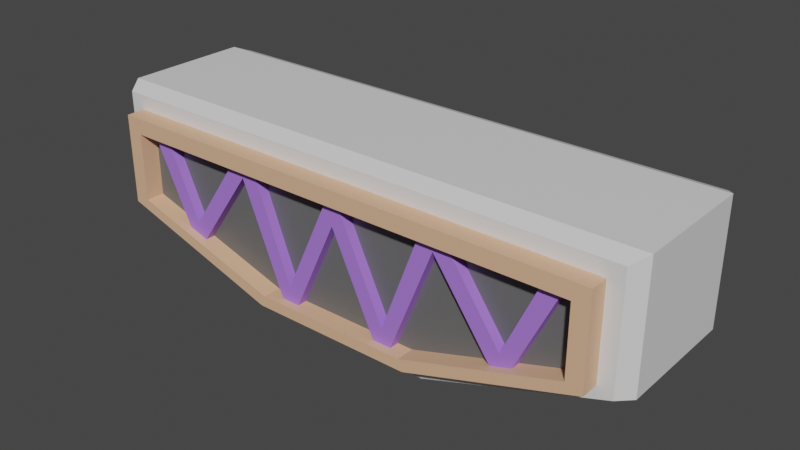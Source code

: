 # Source: Breakout_Paddle.blend  (saved by Blender 2.91.10; exported with 4.5.12 LTS)
import bpy
from mathutils import Matrix  # noqa: F401  (used for matrix-valued properties, if any)

bpy.ops.wm.read_factory_settings(use_empty=True)
scene = bpy.context.scene
scene.name = 'Scene'

# ---- collections
col_collection = bpy.data.collections.new('Collection'); scene.collection.children.link(col_collection)

# ---- materials (node trees are filled in below, after node groups)
mat_base = bpy.data.materials.new('Base')
mat_base.alpha_threshold = 0.0
mat_base.use_transparent_shadow = False
mat_base.line_color = (0.0, 0.0, 0.0, 1.0)
mat_decor__1 = bpy.data.materials.new('Decor: 1')
mat_decor__1.use_transparent_shadow = False
mat_decor__2 = bpy.data.materials.new('Decor: 2')
mat_decor__2.use_transparent_shadow = False
mat_inside = bpy.data.materials.new('Inside')
mat_inside.use_transparent_shadow = False

# ---- material node trees
mat_base.use_nodes = True; mat_base.node_tree.nodes.clear()
_N = mat_base.node_tree.nodes; _L = mat_base.node_tree.links
n0 = _N.new('ShaderNodeOutputMaterial'); n0.name = 'Material Output'; n0.location = (300, 300)
n1 = _N.new('ShaderNodeBsdfPrincipled'); n1.name = 'Principled BSDF'; n1.location = (10, 300)
n1.distribution = 'GGX'
n1.subsurface_method = 'BURLEY'
n1.inputs[2].default_value = 0.4
n1.inputs[3].default_value = 1.45
n1.inputs[27].default_value = (0.0, 0.0, 0.0, 1.0)
n1.inputs[28].default_value = 1.0
_L.new(n1.outputs[0], n0.inputs[0])
n0.is_active_output = True
mat_decor__1.use_nodes = True; mat_decor__1.node_tree.nodes.clear()
_N = mat_decor__1.node_tree.nodes; _L = mat_decor__1.node_tree.links
n0 = _N.new('ShaderNodeBsdfPrincipled'); n0.name = 'Principled BSDF'; n0.location = (10, 300)
n0.distribution = 'GGX'
n0.subsurface_method = 'BURLEY'
n0.inputs[0].default_value = (0.8, 0.4688, 0.286, 1.0)
n0.inputs[3].default_value = 1.45
n0.inputs[27].default_value = (0.0, 0.0, 0.0, 1.0)
n0.inputs[28].default_value = 1.0
n1 = _N.new('ShaderNodeOutputMaterial'); n1.name = 'Material Output'; n1.location = (300, 300)
_L.new(n0.outputs[0], n1.inputs[0])
n1.is_active_output = True
mat_decor__2.use_nodes = True; mat_decor__2.node_tree.nodes.clear()
_N = mat_decor__2.node_tree.nodes; _L = mat_decor__2.node_tree.links
n0 = _N.new('ShaderNodeBsdfPrincipled'); n0.name = 'Principled BSDF'; n0.location = (10, 300)
n0.distribution = 'GGX'
n0.subsurface_method = 'BURLEY'
n0.inputs[0].default_value = (0.4003, 0.1878, 0.8, 1.0)
n0.inputs[3].default_value = 1.45
n0.inputs[27].default_value = (0.0, 0.0, 0.0, 1.0)
n0.inputs[28].default_value = 1.0
n1 = _N.new('ShaderNodeOutputMaterial'); n1.name = 'Material Output'; n1.location = (300, 300)
_L.new(n0.outputs[0], n1.inputs[0])
n1.is_active_output = True
mat_inside.use_nodes = True; mat_inside.node_tree.nodes.clear()
_N = mat_inside.node_tree.nodes; _L = mat_inside.node_tree.links
n0 = _N.new('ShaderNodeBsdfPrincipled'); n0.name = 'Principled BSDF'; n0.location = (10, 300)
n0.distribution = 'GGX'
n0.subsurface_method = 'BURLEY'
n0.inputs[0].default_value = (0.1329, 0.1329, 0.1329, 1.0)
n0.inputs[3].default_value = 1.45
n0.inputs[27].default_value = (0.0, 0.0, 0.0, 1.0)
n0.inputs[28].default_value = 1.0
n1 = _N.new('ShaderNodeOutputMaterial'); n1.name = 'Material Output'; n1.location = (300, 300)
_L.new(n0.outputs[0], n1.inputs[0])
n1.is_active_output = True

# ---- world
world_world = bpy.data.worlds.new('World'); scene.world = world_world
world_world.use_nodes = True; world_world.node_tree.nodes.clear()
_N = world_world.node_tree.nodes; _L = world_world.node_tree.links
n0 = _N.new('ShaderNodeOutputWorld'); n0.name = 'World Output'; n0.location = (300, 300)
n1 = _N.new('ShaderNodeBackground'); n1.name = 'Background'; n1.location = (10, 300)
n1.inputs[0].default_value = (0.05088, 0.05088, 0.05088, 1.0)
_L.new(n1.outputs[0], n0.inputs[0])
n0.is_active_output = True
world_world.color = (0.05088, 0.05088, 0.05088)
world_world.use_sun_shadow = False
world_world.sun_shadow_jitter_overblur = 0.0

# ---- meshes
me_cube = bpy.data.meshes.new('Cube')
me_cube.from_pydata([(-1.0, -1.0, 1.0), (-1.0, -1.0, -0.4801), (-3.0, -1.0, 1.0), (-3.0, -1.0, 0.1332), (-1.054, -1.0, -0.6204), (-1.0, -1.0, 1.201), (-3.205, -1.0, 0.05742), (-3.205, -1.0, 1.201), (-1.123, -1.0, -0.7955), (-1.001, -1.0, 1.388), (-3.392, -1.0, -0.03442), (-3.392, -1.0, 1.388), (-1.0, -1.235, 1.0), (-1.0, -1.235, -0.4801), (-3.0, -1.235, 0.1332), (-3.205, -1.235, 0.05742), (-3.0, -1.235, 1.0), (-1.054, -1.235, -0.6204), (-1.0, -1.235, 1.201), (-3.205, -1.235, 1.201), (-0.7908, -1.127, -0.5136), (0.0, -1.127, 1.16), (-0.7908, -0.8962, -0.5136), (0.0, -0.8962, 1.16), (-0.5771, -1.127, -0.5136), (0.0, -1.127, 0.712), (-0.5771, -0.8962, -0.5136), (0.0, -0.8962, 0.712), (0.0, -1.0, 1.0), (0.0, -1.0, -0.4801), (0.0, -1.0, 1.201), (0.0, -1.0, -0.6204), (0.0, -1.0, 1.388), (0.0, -1.0, -0.7955), (0.0, -1.235, 1.0), (0.0, -1.235, -0.4801), (0.0, -1.235, 1.201), (0.0, -1.235, -0.6204), (-0.6824, -1.127, -0.2842), (-0.6824, -0.8962, -0.2842), (-0.498, -0.8962, -0.3457), (-0.498, -1.127, -0.3457), (-1.447, -1.127, 1.105), (-1.447, -0.8962, 1.105), (-1.219, -1.127, 1.113), (-1.219, -0.8962, 1.113), (-1.354, -1.127, 0.8763), (-1.354, -0.8962, 0.8763), (-1.144, -1.127, 0.9156), (-1.144, -0.8962, 0.9156), (-2.318, -1.127, -0.1312), (-2.318, -0.8962, -0.1312), (-2.118, -1.127, -0.1961), (-2.118, -0.8962, -0.1961), (-2.194, -1.127, 0.04482), (-2.01, -1.127, -0.04343), (-2.01, -0.8962, -0.04343), (-2.194, -0.8962, 0.04482), (-2.896, -1.127, 1.078), (-2.896, -0.8962, 1.078), (-2.665, -1.127, 1.078), (-2.665, -0.8962, 1.078), (-1.098, 0.0, -0.8981), (-1.001, 0.0, 1.47), (-3.523, 0.0, -0.07461), (-3.523, 0.0, 1.47), (0.0, 0.0, -0.8981), (0.0, 0.0, 1.47), (-1.098, -0.7941, -0.8981), (-3.523, -0.7941, -0.07461), (0.0, -0.7941, -0.8981), (0.0, -0.7941, 1.47), (-1.001, -0.7941, 1.47), (-3.523, -0.7941, 1.47)], [], [(30, 5, 18, 36), (29, 28, 0, 1), (2, 0, 12, 16), (1, 0, 2, 3), (4, 6, 10, 8), (31, 4, 8, 33), (6, 7, 11, 10), (5, 7, 19, 18), (1, 3, 14, 13), (71, 72, 9, 32), (68, 8, 10, 69), (7, 5, 9, 11), (13, 14, 15, 17), (35, 13, 17, 37), (16, 12, 18, 19), (14, 16, 19, 15), (7, 6, 15, 19), (3, 2, 16, 14), (6, 4, 17, 15), (29, 1, 13, 35), (38, 21, 23, 39), (39, 23, 27, 40), (40, 27, 25, 41), (41, 25, 21, 38), (22, 26, 24, 20), (27, 23, 21, 25), (0, 28, 34, 12), (4, 31, 37, 17), (12, 34, 36, 18), (68, 70, 33, 8), (5, 30, 32, 9), (24, 41, 38, 20), (26, 40, 41, 24), (22, 39, 40, 26), (55, 54, 50, 52), (42, 44, 45, 43), (46, 48, 44, 42), (48, 49, 45, 44), (49, 47, 43, 45), (39, 22, 47, 49), (38, 39, 49, 48), (20, 38, 48, 46), (22, 20, 46, 47), (53, 52, 50, 51), (56, 55, 52, 53), (50, 54, 60, 58), (57, 56, 53, 51), (43, 47, 56, 57), (42, 43, 57, 54), (47, 46, 55, 56), (46, 42, 54, 55), (60, 61, 59, 58), (54, 57, 61, 60), (51, 50, 58, 59), (57, 51, 59, 61), (72, 63, 65, 73), (69, 73, 65, 64), (10, 11, 73, 69), (9, 72, 73, 11), (62, 66, 70, 68), (62, 68, 69, 64), (67, 63, 72, 71)])
me_cube.polygons.foreach_set('material_index', [1, 3, 1, 3, 0, 0, 0, 1, 1, 0, 0, 0, 1, 1, 1, 1, 1, 1, 1, 1, 2, 2, 2, 2, 2, 2, 1, 1, 1, 0, 0, 2, 2, 2, 2, 2, 2, 2, 2, 2, 2, 2, 2, 2, 2, 2, 2, 2, 2, 2, 2, 2, 2, 2, 2, 0, 0, 0, 0, 0, 0, 0])
_uv = me_cube.uv_layers.new(name='UVMap')
_uv.uv.foreach_set('vector', [0.8548, 0.9847, 0.8548, 0.8402, 0.8887, 0.8401, 0.8887, 0.9847, 0.5298, 0.8973, 0.3157, 0.8973, 0.3157, 0.7527, 0.5298, 0.7527, 0.8887, 0.9521, 0.8887, 0.6652, 0.9226, 0.6648, 0.9226, 0.9517, 0.5298, 0.7527, 0.3157, 0.7527, 0.3157, 0.4634, 0.4411, 0.4634, 0.2904, 0.338, 0.1924, 0.02701, 0.2057, 0.0, 0.3157, 0.328, 0.2904, 0.4905, 0.2904, 0.338, 0.3157, 0.328, 0.3157, 0.4905, 0.1924, 0.02701, 0.02706, 0.02701, 0.0, 0.0, 0.2057, 0.0, 0.8548, 0.8402, 0.8548, 0.5214, 0.8887, 0.5214, 0.8887, 0.8401, 0.8526, 0.6664, 0.8548, 0.9579, 0.8209, 0.9574, 0.8187, 0.6659, 0.03058, 0.4907, 0.03058, 0.6354, 0.0, 0.6352, 0.0, 0.4905, 0.9331, 0.1584, 0.9639, 0.1641, 0.9669, 0.5035, 0.9364, 0.5214, 0.02706, 0.02701, 0.02706, 0.3458, 0.0, 0.3457, 0.0, 0.0, 0.5588, 0.3188, 0.4701, 0.02961, 0.481, 0.0, 0.5791, 0.311, 0.5588, 0.4634, 0.5588, 0.3188, 0.5791, 0.311, 0.5791, 0.4634, 0.3447, 0.02961, 0.3447, 0.3188, 0.3157, 0.3188, 0.3157, 0.0, 0.4701, 0.02961, 0.3447, 0.02961, 0.3157, 0.0, 0.481, 0.0, 0.9226, 0.681, 0.9226, 0.5214, 0.9566, 0.5214, 0.9566, 0.681, 0.6125, 0.9631, 0.6125, 0.8378, 0.6465, 0.8378, 0.6465, 0.9631, 0.5324, 0.9356, 0.5298, 0.6146, 0.5637, 0.6149, 0.5663, 0.9358, 0.8548, 0.5218, 0.8526, 0.6664, 0.8187, 0.6659, 0.8209, 0.5214, 0.1785, 0.9334, 0.1785, 0.7061, 0.2119, 0.7061, 0.2119, 0.9334, 0.6126, 0.3143, 0.8187, 0.4189, 0.7539, 0.4171, 0.603, 0.3407, 0.1785, 0.7298, 0.1785, 0.8796, 0.1451, 0.8796, 0.1451, 0.7298, 0.603, 0.4971, 0.7539, 0.4208, 0.8187, 0.4189, 0.6126, 0.5235, 0.7126, 0.8378, 0.7432, 0.8382, 0.7432, 0.8715, 0.7126, 0.8711, 0.1785, 0.8796, 0.1785, 0.9444, 0.1451, 0.9444, 0.1451, 0.8796, 0.8887, 0.6652, 0.8887, 0.5217, 0.9226, 0.5214, 0.9226, 0.6648, 0.5298, 0.6146, 0.5324, 0.4634, 0.5663, 0.4637, 0.5637, 0.6149, 0.3447, 0.3188, 0.3447, 0.4634, 0.3157, 0.4634, 0.3157, 0.3188, 0.9331, 0.1584, 0.936, 0.000914, 0.9669, 0.003039, 0.9639, 0.1641, 0.02706, 0.3458, 0.02706, 0.4905, 0.0, 0.4905, 0.0, 0.3457, 0.5791, 0.5092, 0.603, 0.4971, 0.6126, 0.5235, 0.5799, 0.5401, 0.1785, 0.7061, 0.1785, 0.7298, 0.1451, 0.7298, 0.1451, 0.7061, 0.5799, 0.2977, 0.6126, 0.3143, 0.603, 0.3407, 0.5791, 0.3286, 0.6529, 0.7144, 0.6664, 0.7406, 0.6415, 0.7593, 0.6313, 0.7307, 0.7126, 0.8713, 0.6798, 0.8711, 0.6798, 0.8378, 0.7126, 0.838, 0.7832, 0.6158, 0.788, 0.5852, 0.8169, 0.5954, 0.8166, 0.6283, 0.2119, 0.8823, 0.2453, 0.8823, 0.2453, 0.9113, 0.2119, 0.9113, 0.788, 0.2526, 0.7832, 0.222, 0.8166, 0.2096, 0.8169, 0.2425, 0.6126, 0.3143, 0.5799, 0.2977, 0.7832, 0.222, 0.788, 0.2526, 0.2119, 0.7061, 0.2453, 0.7061, 0.2453, 0.8823, 0.2119, 0.8823, 0.5799, 0.5401, 0.6126, 0.5235, 0.788, 0.5852, 0.7832, 0.6158, 0.3121, 0.8789, 0.2787, 0.8789, 0.2787, 0.7061, 0.3121, 0.7061, 0.7432, 0.8716, 0.7432, 0.8383, 0.773, 0.8378, 0.773, 0.8711, 0.956, 0.8545, 0.9226, 0.8545, 0.9226, 0.8331, 0.956, 0.8331, 0.6415, 0.7593, 0.6664, 0.7406, 0.8177, 0.8045, 0.8187, 0.8378, 0.6664, 0.09724, 0.6529, 0.1235, 0.6313, 0.1071, 0.6415, 0.07859, 0.8166, 0.2096, 0.7832, 0.222, 0.6529, 0.1235, 0.6664, 0.09724, 0.2787, 0.8822, 0.2453, 0.8822, 0.2453, 0.7061, 0.2787, 0.7061, 0.956, 0.9834, 0.9226, 0.9834, 0.9226, 0.8545, 0.956, 0.8545, 0.7832, 0.6158, 0.8166, 0.6283, 0.6664, 0.7406, 0.6529, 0.7144, 0.6465, 0.8379, 0.6798, 0.8378, 0.6798, 0.8712, 0.6465, 0.8712, 0.9226, 0.681, 0.956, 0.681, 0.956, 0.8331, 0.9226, 0.8331, 0.5791, 0.8378, 0.6125, 0.8378, 0.6125, 0.9849, 0.5791, 0.9849, 0.6664, 0.09724, 0.6415, 0.07859, 0.8187, 0.0, 0.8177, 0.03333, 0.03058, 0.6354, 0.1451, 0.6352, 0.1451, 0.9998, 0.03058, 1.0, 0.2599, 0.4905, 0.2599, 0.7061, 0.1451, 0.7061, 0.1451, 0.4905, 0.2897, 0.501, 0.2897, 0.6996, 0.2599, 0.7061, 0.2599, 0.4905, 0.0, 0.6352, 0.03058, 0.6354, 0.03058, 1.0, 0.0, 0.9807, 0.8187, 0.1574, 0.8216, 0.0, 0.936, 0.000914, 0.9331, 0.1584, 0.8187, 0.1574, 0.9331, 0.1584, 0.9364, 0.5214, 0.822, 0.5205, 0.1451, 0.4905, 0.1451, 0.6352, 0.03058, 0.6354, 0.03058, 0.4907])
me_cube.materials.append(mat_base)
me_cube.materials.append(mat_decor__1)
me_cube.materials.append(mat_decor__2)
me_cube.materials.append(mat_inside)
me_cube.use_remesh_preserve_volume = False
me_cube.use_remesh_preserve_attributes = False
me_cube.use_mirror_vertex_groups = False
me_cube.update()

# ---- objects
ob_cube = bpy.data.objects.new('Cube', me_cube)

# ---- transforms, parenting, visibility, modifiers, constraints
ob_cube.location = (0.0, 0.0, 0.0)
ob_cube.lock_rotations_4d = False
ob_cube.empty_display_type = 'ARROWS'
ob_cube.lineart.crease_threshold = 0.0
_m = ob_cube.modifiers.new('Mirror', 'MIRROR')
_m.use_axis = (True, True, False)

# ---- collection membership
col_collection.objects.link(ob_cube)

# ---- scene / render settings (as saved in the file)
scene.frame_start = 1; scene.frame_end = 250; scene.frame_set(1)
scene.render.engine = 'BLENDER_EEVEE_NEXT'
scene.cycles.use_denoising = False
scene.cycles.samples = 128
scene.cycles.sampling_pattern = 'TABULATED_SOBOL'
scene.cycles.use_adaptive_sampling = False
scene.cycles.use_light_tree = False
scene.view_settings.view_transform = 'Filmic'
bpy.context.view_layer.update()

# ---- added for rendering (the .blend has no active camera and no usable light): camera, sun
cam_auto = bpy.data.cameras.new('AutoCamera')
cam_auto.lens = 50.0
cam_auto.sensor_width = 36.0
cam_auto.clip_end = 1000.0
ob_auto_camera = bpy.data.objects.new('AutoCamera', cam_auto)
scene.collection.objects.link(ob_auto_camera)
ob_auto_camera.location = (7.24723, -8.69668, 6.08349)
ob_auto_camera.rotation_euler = (1.09748, -7.21219e-08, 0.694738)
scene.camera = ob_auto_camera
light_auto_sun = bpy.data.lights.new('AutoSun', 'SUN')
light_auto_sun.energy = 3.0
light_auto_sun.angle = 0.0523599
ob_auto_sun = bpy.data.objects.new('AutoSun', light_auto_sun)
scene.collection.objects.link(ob_auto_sun)
ob_auto_sun.rotation_euler = (0.872665, 0.174533, 0.523599)
bpy.context.view_layer.update()
